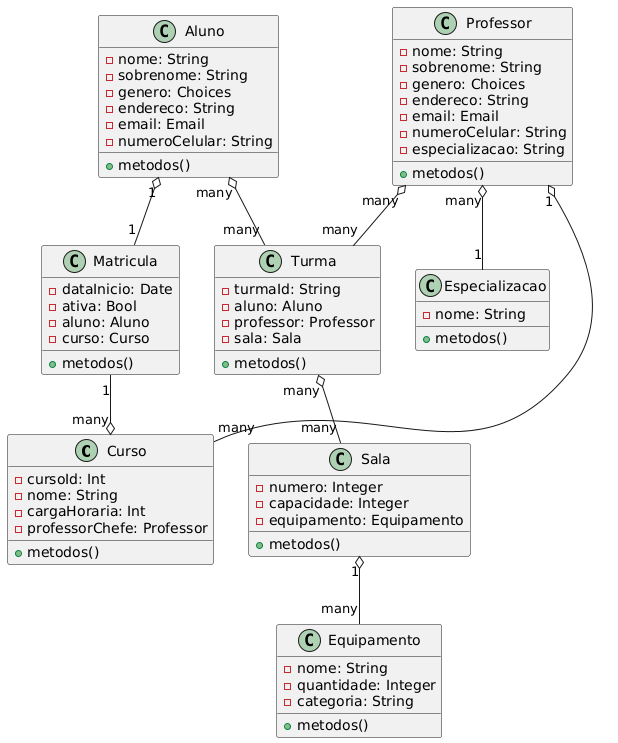

The diagram above was rendered by PlantUML. Its source (embedded in the PNG):
@startuml
class Curso {
 - cursoId: Int
 - nome: String
 - cargaHoraria: Int
 - professorChefe: Professor
 + metodos()
}

class Aluno {
 - nome: String
 - sobrenome: String
 - genero: Choices
 - endereco: String
 - email: Email
 - numeroCelular: String
 + metodos()
}

class Professor {
 - nome: String
 - sobrenome: String
 - genero: Choices
 - endereco: String
 - email: Email
 - numeroCelular: String
 - especializacao: String
 + metodos()
}

class Especializacao {
 - nome: String
 + metodos()
}

class Matricula {
 - dataInicio: Date
 - ativa: Bool
 - aluno: Aluno
 - curso: Curso
 + metodos()
}

class Sala {
 - numero: Integer
 - capacidade: Integer
 - equipamento: Equipamento
 + metodos()
}

class Turma {
 - turmaId: String
 - aluno: Aluno
 - professor: Professor
 - sala: Sala
 + metodos()
}

class Equipamento {
 - nome: String
 - quantidade: Integer
 - categoria: String
 + metodos()
}

Aluno "1" o-- "1" Matricula
Aluno "many" o-- "many" Turma
Professor "many" o-- "1" Especializacao
Professor "many" o-- "many" Turma
Professor "1" o-- "many" Curso
Matricula "1" --o "many" Curso
Turma "many" o-- "many" Sala
Sala "1" o-- "many" Equipamento
@enduml